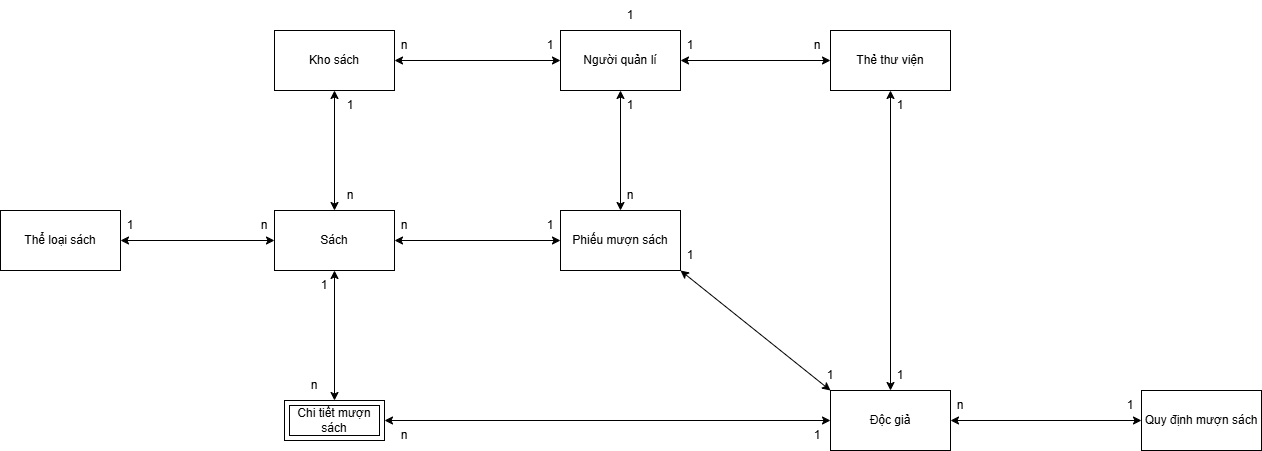

The diagram above was exported from draw.io. Its source (the exported page's mxGraphModel, read from the mxfile embedded in the PNG):
<mxGraphModel dx="1871" dy="1731" grid="1" gridSize="10" guides="1" tooltips="1" connect="1" arrows="1" fold="1" page="1" pageScale="1" pageWidth="827" pageHeight="1169" math="0" shadow="0">
  <root>
    <mxCell id="0" />
    <mxCell id="1" parent="0" />
    <mxCell id="ONEYtJVbDOh_tip641UO-6" value="" style="endArrow=classic;startArrow=classic;html=1;rounded=0;" parent="1" source="ONEYtJVbDOh_tip641UO-4" target="ONEYtJVbDOh_tip641UO-20" edge="1">
      <mxGeometry width="50" height="50" relative="1" as="geometry">
        <mxPoint x="390" y="420" as="sourcePoint" />
        <mxPoint x="220" y="250" as="targetPoint" />
      </mxGeometry>
    </mxCell>
    <mxCell id="ONEYtJVbDOh_tip641UO-12" value="" style="endArrow=classic;startArrow=classic;html=1;rounded=0;exitX=0.5;exitY=0;exitDx=0;exitDy=0;entryX=0.5;entryY=1;entryDx=0;entryDy=0;" parent="1" source="ONEYtJVbDOh_tip641UO-3" target="ONEYtJVbDOh_tip641UO-5" edge="1">
      <mxGeometry width="50" height="50" relative="1" as="geometry">
        <mxPoint x="960" y="325" as="sourcePoint" />
        <mxPoint x="996" y="55" as="targetPoint" />
      </mxGeometry>
    </mxCell>
    <mxCell id="ONEYtJVbDOh_tip641UO-13" value="" style="endArrow=classic;startArrow=classic;html=1;rounded=0;" parent="1" source="ONEYtJVbDOh_tip641UO-2" target="ONEYtJVbDOh_tip641UO-20" edge="1">
      <mxGeometry width="50" height="50" relative="1" as="geometry">
        <mxPoint x="390" y="420" as="sourcePoint" />
        <mxPoint x="270" y="200" as="targetPoint" />
      </mxGeometry>
    </mxCell>
    <mxCell id="ONEYtJVbDOh_tip641UO-38" value="" style="endArrow=classic;startArrow=classic;html=1;rounded=0;entryX=1;entryY=0.5;entryDx=0;entryDy=0;" parent="1" source="ONEYtJVbDOh_tip641UO-5" target="ONEYtJVbDOh_tip641UO-4" edge="1">
      <mxGeometry width="50" height="50" relative="1" as="geometry">
        <mxPoint x="560" y="220" as="sourcePoint" />
        <mxPoint x="610" y="170" as="targetPoint" />
      </mxGeometry>
    </mxCell>
    <mxCell id="ONEYtJVbDOh_tip641UO-41" value="" style="endArrow=classic;startArrow=classic;html=1;rounded=0;entryX=1;entryY=1;entryDx=0;entryDy=0;exitX=0;exitY=0;exitDx=0;exitDy=0;" parent="1" source="ONEYtJVbDOh_tip641UO-3" target="ONEYtJVbDOh_tip641UO-20" edge="1">
      <mxGeometry width="50" height="50" relative="1" as="geometry">
        <mxPoint x="560" y="220" as="sourcePoint" />
        <mxPoint x="670" y="230" as="targetPoint" />
      </mxGeometry>
    </mxCell>
    <mxCell id="ONEYtJVbDOh_tip641UO-50" value="Thể loại sách" style="rounded=0;whiteSpace=wrap;html=1;" parent="1" vertex="1">
      <mxGeometry x="-20" y="160" width="120" height="60" as="geometry" />
    </mxCell>
    <mxCell id="ONEYtJVbDOh_tip641UO-51" value="Kho sách" style="rounded=0;whiteSpace=wrap;html=1;" parent="1" vertex="1">
      <mxGeometry x="254" y="-20" width="120" height="60" as="geometry" />
    </mxCell>
    <mxCell id="ONEYtJVbDOh_tip641UO-52" value="Quy định mượn sách" style="rounded=0;whiteSpace=wrap;html=1;" parent="1" vertex="1">
      <mxGeometry x="1121" y="340" width="120" height="60" as="geometry" />
    </mxCell>
    <mxCell id="ONEYtJVbDOh_tip641UO-2" value="Sách" style="rounded=0;whiteSpace=wrap;html=1;" parent="1" vertex="1">
      <mxGeometry x="254" y="160" width="120" height="60" as="geometry" />
    </mxCell>
    <mxCell id="ONEYtJVbDOh_tip641UO-7" value="n" style="text;html=1;align=center;verticalAlign=middle;whiteSpace=wrap;rounded=0;container=0;" parent="1" vertex="1">
      <mxGeometry x="354" y="160" width="60" height="30" as="geometry" />
    </mxCell>
    <mxCell id="ONEYtJVbDOh_tip641UO-42" value="1" style="text;html=1;align=center;verticalAlign=middle;whiteSpace=wrap;rounded=0;" parent="1" vertex="1">
      <mxGeometry x="640" y="190" width="60" height="30" as="geometry" />
    </mxCell>
    <mxCell id="ONEYtJVbDOh_tip641UO-44" value="n" style="text;html=1;align=center;verticalAlign=middle;whiteSpace=wrap;rounded=0;" parent="1" vertex="1">
      <mxGeometry x="580" y="130" width="60" height="30" as="geometry" />
    </mxCell>
    <mxCell id="ONEYtJVbDOh_tip641UO-20" value="Phiếu mượn sách" style="rounded=0;whiteSpace=wrap;html=1;" parent="1" vertex="1">
      <mxGeometry x="540" y="160" width="120" height="60" as="geometry" />
    </mxCell>
    <mxCell id="ONEYtJVbDOh_tip641UO-14" value="1" style="text;html=1;align=center;verticalAlign=middle;whiteSpace=wrap;rounded=0;" parent="1" vertex="1">
      <mxGeometry x="500" y="160" width="60" height="30" as="geometry" />
    </mxCell>
    <mxCell id="ONEYtJVbDOh_tip641UO-5" value="Thẻ thư viện" style="rounded=0;whiteSpace=wrap;html=1;" parent="1" vertex="1">
      <mxGeometry x="810" y="-20" width="120" height="60" as="geometry" />
    </mxCell>
    <mxCell id="ONEYtJVbDOh_tip641UO-8" value="1" style="text;html=1;align=center;verticalAlign=middle;whiteSpace=wrap;rounded=0;" parent="1" vertex="1">
      <mxGeometry x="850" y="40" width="60" height="30" as="geometry" />
    </mxCell>
    <mxCell id="ONEYtJVbDOh_tip641UO-40" value="n" style="text;html=1;align=center;verticalAlign=middle;whiteSpace=wrap;rounded=0;" parent="1" vertex="1">
      <mxGeometry x="767" y="-20" width="60" height="30" as="geometry" />
    </mxCell>
    <mxCell id="ONEYtJVbDOh_tip641UO-57" value="" style="endArrow=classic;startArrow=classic;html=1;rounded=0;entryX=0.5;entryY=1;entryDx=0;entryDy=0;" parent="1" source="qOn_IlX2D3IcZuGLasa7-8" target="ONEYtJVbDOh_tip641UO-2" edge="1">
      <mxGeometry width="50" height="50" relative="1" as="geometry">
        <mxPoint x="314" y="340" as="sourcePoint" />
        <mxPoint x="520" y="220" as="targetPoint" />
      </mxGeometry>
    </mxCell>
    <mxCell id="ONEYtJVbDOh_tip641UO-58" value="1" style="text;html=1;align=center;verticalAlign=middle;whiteSpace=wrap;rounded=0;" parent="1" vertex="1">
      <mxGeometry x="274" y="220" width="60" height="30" as="geometry" />
    </mxCell>
    <mxCell id="ONEYtJVbDOh_tip641UO-60" value="n" style="text;html=1;align=center;verticalAlign=middle;whiteSpace=wrap;rounded=0;container=0;" parent="1" vertex="1">
      <mxGeometry x="264" y="320" width="60" height="30" as="geometry" />
    </mxCell>
    <mxCell id="ONEYtJVbDOh_tip641UO-3" value="Độc giả" style="rounded=0;whiteSpace=wrap;html=1;" parent="1" vertex="1">
      <mxGeometry x="810" y="340" width="120" height="60" as="geometry" />
    </mxCell>
    <mxCell id="ONEYtJVbDOh_tip641UO-10" value="1" style="text;html=1;align=center;verticalAlign=middle;whiteSpace=wrap;rounded=0;" parent="1" vertex="1">
      <mxGeometry x="850" y="310" width="60" height="30" as="geometry" />
    </mxCell>
    <mxCell id="ONEYtJVbDOh_tip641UO-43" value="1" style="text;html=1;align=center;verticalAlign=middle;whiteSpace=wrap;rounded=0;" parent="1" vertex="1">
      <mxGeometry x="780" y="310" width="60" height="30" as="geometry" />
    </mxCell>
    <mxCell id="ONEYtJVbDOh_tip641UO-62" value="" style="endArrow=classic;startArrow=classic;html=1;rounded=0;exitX=0;exitY=0.5;exitDx=0;exitDy=0;" parent="1" source="ONEYtJVbDOh_tip641UO-3" target="qOn_IlX2D3IcZuGLasa7-8" edge="1">
      <mxGeometry width="50" height="50" relative="1" as="geometry">
        <mxPoint x="470" y="270" as="sourcePoint" />
        <mxPoint x="374" y="370" as="targetPoint" />
      </mxGeometry>
    </mxCell>
    <mxCell id="ONEYtJVbDOh_tip641UO-65" value="n" style="text;html=1;align=center;verticalAlign=middle;whiteSpace=wrap;rounded=0;container=0;" parent="1" vertex="1">
      <mxGeometry x="354" y="370" width="60" height="30" as="geometry" />
    </mxCell>
    <mxCell id="ONEYtJVbDOh_tip641UO-66" value="1" style="text;html=1;align=center;verticalAlign=middle;whiteSpace=wrap;rounded=0;" parent="1" vertex="1">
      <mxGeometry x="767" y="370" width="60" height="30" as="geometry" />
    </mxCell>
    <mxCell id="ONEYtJVbDOh_tip641UO-69" value="1" style="text;html=1;align=center;verticalAlign=middle;whiteSpace=wrap;rounded=0;" parent="1" vertex="1">
      <mxGeometry x="1080" y="340" width="60" height="30" as="geometry" />
    </mxCell>
    <mxCell id="ONEYtJVbDOh_tip641UO-71" value="n" style="text;html=1;align=center;verticalAlign=middle;whiteSpace=wrap;rounded=0;container=0;" parent="1" vertex="1">
      <mxGeometry x="910" y="340" width="60" height="30" as="geometry" />
    </mxCell>
    <mxCell id="ONEYtJVbDOh_tip641UO-4" value="Người quản lí" style="rounded=0;whiteSpace=wrap;html=1;" parent="1" vertex="1">
      <mxGeometry x="540" y="-20" width="120" height="60" as="geometry" />
    </mxCell>
    <mxCell id="ONEYtJVbDOh_tip641UO-11" value="1" style="text;html=1;align=center;verticalAlign=middle;whiteSpace=wrap;rounded=0;" parent="1" vertex="1">
      <mxGeometry x="580" y="40" width="60" height="30" as="geometry" />
    </mxCell>
    <mxCell id="ONEYtJVbDOh_tip641UO-39" value="1" style="text;html=1;align=center;verticalAlign=middle;whiteSpace=wrap;rounded=0;" parent="1" vertex="1">
      <mxGeometry x="640" y="-20" width="60" height="30" as="geometry" />
    </mxCell>
    <mxCell id="ONEYtJVbDOh_tip641UO-72" value="" style="endArrow=classic;startArrow=classic;html=1;rounded=0;exitX=1;exitY=0.5;exitDx=0;exitDy=0;" parent="1" source="ONEYtJVbDOh_tip641UO-50" target="ONEYtJVbDOh_tip641UO-2" edge="1">
      <mxGeometry width="50" height="50" relative="1" as="geometry">
        <mxPoint x="440" y="110" as="sourcePoint" />
        <mxPoint x="490" y="60" as="targetPoint" />
      </mxGeometry>
    </mxCell>
    <mxCell id="ONEYtJVbDOh_tip641UO-73" value="" style="endArrow=classic;startArrow=classic;html=1;rounded=0;exitX=0.5;exitY=0;exitDx=0;exitDy=0;entryX=0.5;entryY=1;entryDx=0;entryDy=0;" parent="1" source="ONEYtJVbDOh_tip641UO-2" target="ONEYtJVbDOh_tip641UO-51" edge="1">
      <mxGeometry width="50" height="50" relative="1" as="geometry">
        <mxPoint x="440" y="110" as="sourcePoint" />
        <mxPoint x="490" y="60" as="targetPoint" />
      </mxGeometry>
    </mxCell>
    <mxCell id="ONEYtJVbDOh_tip641UO-74" value="n" style="text;html=1;align=center;verticalAlign=middle;whiteSpace=wrap;rounded=0;container=0;" parent="1" vertex="1">
      <mxGeometry x="300" y="130" width="60" height="30" as="geometry" />
    </mxCell>
    <mxCell id="ONEYtJVbDOh_tip641UO-75" value="1" style="text;html=1;align=center;verticalAlign=middle;whiteSpace=wrap;rounded=0;" parent="1" vertex="1">
      <mxGeometry x="300" y="40" width="60" height="30" as="geometry" />
    </mxCell>
    <mxCell id="ONEYtJVbDOh_tip641UO-77" value="" style="endArrow=classic;startArrow=classic;html=1;rounded=0;exitX=1;exitY=0.5;exitDx=0;exitDy=0;entryX=0;entryY=0.5;entryDx=0;entryDy=0;" parent="1" source="ONEYtJVbDOh_tip641UO-51" target="ONEYtJVbDOh_tip641UO-4" edge="1">
      <mxGeometry width="50" height="50" relative="1" as="geometry">
        <mxPoint x="440" y="210" as="sourcePoint" />
        <mxPoint x="490" y="160" as="targetPoint" />
      </mxGeometry>
    </mxCell>
    <mxCell id="ONEYtJVbDOh_tip641UO-78" value="1" style="text;html=1;align=center;verticalAlign=middle;whiteSpace=wrap;rounded=0;" parent="1" vertex="1">
      <mxGeometry x="500" y="-20" width="60" height="30" as="geometry" />
    </mxCell>
    <mxCell id="ONEYtJVbDOh_tip641UO-79" value="n" style="text;html=1;align=center;verticalAlign=middle;whiteSpace=wrap;rounded=0;container=0;" parent="1" vertex="1">
      <mxGeometry x="354" y="-20" width="60" height="30" as="geometry" />
    </mxCell>
    <mxCell id="ONEYtJVbDOh_tip641UO-90" value="1" style="text;html=1;align=center;verticalAlign=middle;whiteSpace=wrap;rounded=0;" parent="1" vertex="1">
      <mxGeometry x="580" y="-50" width="60" height="30" as="geometry" />
    </mxCell>
    <mxCell id="ONEYtJVbDOh_tip641UO-92" value="n" style="text;html=1;align=center;verticalAlign=middle;whiteSpace=wrap;rounded=0;container=0;" parent="1" vertex="1">
      <mxGeometry x="214" y="160" width="60" height="30" as="geometry" />
    </mxCell>
    <mxCell id="ONEYtJVbDOh_tip641UO-93" value="1" style="text;html=1;align=center;verticalAlign=middle;whiteSpace=wrap;rounded=0;" parent="1" vertex="1">
      <mxGeometry x="80" y="160" width="60" height="30" as="geometry" />
    </mxCell>
    <mxCell id="qOn_IlX2D3IcZuGLasa7-1" value="" style="endArrow=classic;startArrow=classic;html=1;rounded=0;exitX=1;exitY=0.5;exitDx=0;exitDy=0;entryX=0;entryY=0.5;entryDx=0;entryDy=0;" edge="1" parent="1" source="ONEYtJVbDOh_tip641UO-3" target="ONEYtJVbDOh_tip641UO-52">
      <mxGeometry width="50" height="50" relative="1" as="geometry">
        <mxPoint x="920" y="290" as="sourcePoint" />
        <mxPoint x="970" y="240" as="targetPoint" />
      </mxGeometry>
    </mxCell>
    <mxCell id="qOn_IlX2D3IcZuGLasa7-8" value="Chi tiết mượn sách" style="shape=ext;margin=3;double=1;whiteSpace=wrap;html=1;align=center;" vertex="1" parent="1">
      <mxGeometry x="264" y="350" width="100" height="40" as="geometry" />
    </mxCell>
  </root>
</mxGraphModel>